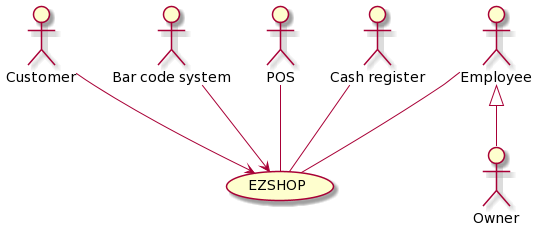

The diagram above was rendered by PlantUML. Its source (embedded in the PNG):
@startuml
(EZSHOP) as (ezshop)
actor Customer as customer
actor :Bar code system: as barcode
actor POS as pos
actor :Cash register: as cash
actor Employee as employee
actor Owner as owner

employee <|-- owner

customer --> (ezshop)
barcode --> (ezshop)
cash -- (ezshop)
pos -- (ezshop)
employee -- (ezshop)
@enduml